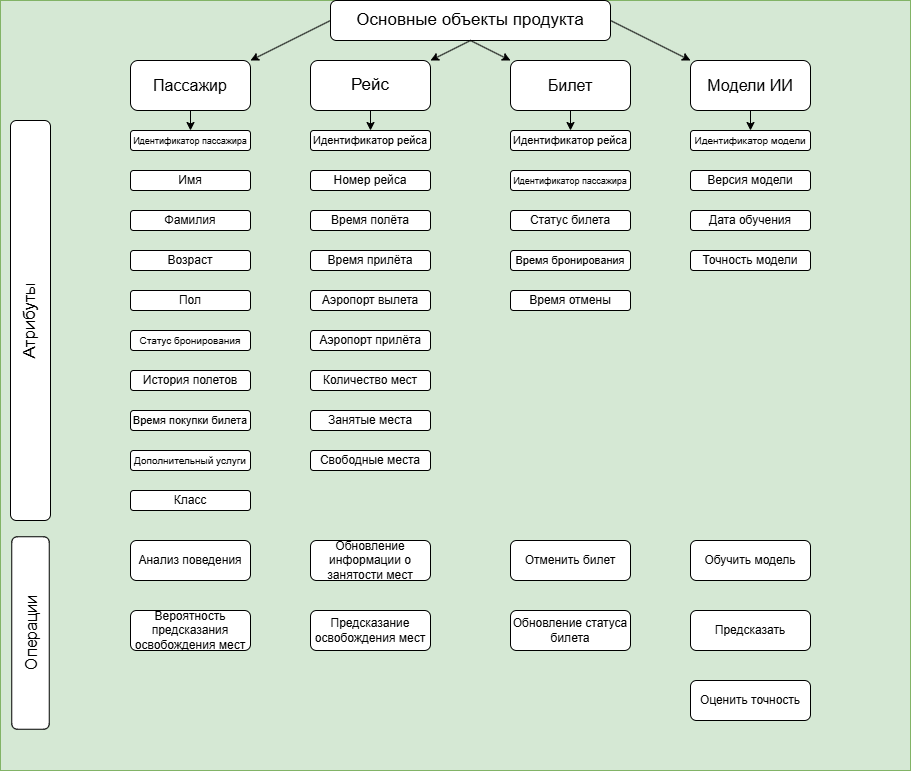

The diagram above was exported from draw.io. Its source (the exported page's mxGraphModel, read from the mxfile embedded in the PNG):
<mxGraphModel dx="1994" dy="632" grid="1" gridSize="10" guides="1" tooltips="1" connect="1" arrows="1" fold="1" page="1" pageScale="1" pageWidth="827" pageHeight="1169" math="0" shadow="0">
  <root>
    <mxCell id="0" />
    <mxCell id="1" parent="0" />
    <mxCell id="2yho8bD3OvD71gwyjXG0-58" value="" style="rounded=0;whiteSpace=wrap;html=1;fillColor=#d5e8d4;strokeColor=#82b366;" vertex="1" parent="1">
      <mxGeometry x="-50" width="910" height="770" as="geometry" />
    </mxCell>
    <mxCell id="2yho8bD3OvD71gwyjXG0-1" value="&lt;font style=&quot;font-size: 17px;&quot;&gt;Основные объекты продукта&lt;/font&gt;" style="rounded=1;whiteSpace=wrap;html=1;" vertex="1" parent="1">
      <mxGeometry x="280" width="280" height="40" as="geometry" />
    </mxCell>
    <mxCell id="2yho8bD3OvD71gwyjXG0-2" value="&lt;font style=&quot;font-size: 16px;&quot;&gt;Пассажир&lt;/font&gt;" style="rounded=1;whiteSpace=wrap;html=1;" vertex="1" parent="1">
      <mxGeometry x="80" y="60" width="120" height="50" as="geometry" />
    </mxCell>
    <mxCell id="2yho8bD3OvD71gwyjXG0-3" value="&lt;font style=&quot;font-size: 17px;&quot;&gt;Рейс&lt;/font&gt;" style="rounded=1;whiteSpace=wrap;html=1;" vertex="1" parent="1">
      <mxGeometry x="260" y="60" width="120" height="50" as="geometry" />
    </mxCell>
    <mxCell id="2yho8bD3OvD71gwyjXG0-4" value="&lt;font style=&quot;font-size: 16px;&quot;&gt;Билет&lt;/font&gt;" style="rounded=1;whiteSpace=wrap;html=1;" vertex="1" parent="1">
      <mxGeometry x="460" y="60" width="120" height="50" as="geometry" />
    </mxCell>
    <mxCell id="2yho8bD3OvD71gwyjXG0-5" value="&lt;font style=&quot;font-size: 16px;&quot;&gt;Модели ИИ&lt;/font&gt;" style="rounded=1;whiteSpace=wrap;html=1;" vertex="1" parent="1">
      <mxGeometry x="640" y="60" width="120" height="50" as="geometry" />
    </mxCell>
    <mxCell id="2yho8bD3OvD71gwyjXG0-6" value="" style="endArrow=classic;html=1;rounded=0;entryX=1;entryY=0;entryDx=0;entryDy=0;exitX=0;exitY=0.5;exitDx=0;exitDy=0;" edge="1" parent="1" source="2yho8bD3OvD71gwyjXG0-1" target="2yho8bD3OvD71gwyjXG0-2">
      <mxGeometry width="50" height="50" relative="1" as="geometry">
        <mxPoint x="280" y="30" as="sourcePoint" />
        <mxPoint x="220" y="90" as="targetPoint" />
      </mxGeometry>
    </mxCell>
    <mxCell id="2yho8bD3OvD71gwyjXG0-7" value="" style="endArrow=classic;html=1;rounded=0;exitX=0.5;exitY=1;exitDx=0;exitDy=0;entryX=1;entryY=0;entryDx=0;entryDy=0;" edge="1" parent="1" source="2yho8bD3OvD71gwyjXG0-1" target="2yho8bD3OvD71gwyjXG0-3">
      <mxGeometry width="50" height="50" relative="1" as="geometry">
        <mxPoint x="390" y="310" as="sourcePoint" />
        <mxPoint x="440" y="260" as="targetPoint" />
      </mxGeometry>
    </mxCell>
    <mxCell id="2yho8bD3OvD71gwyjXG0-8" value="" style="endArrow=classic;html=1;rounded=0;exitX=0.5;exitY=1;exitDx=0;exitDy=0;entryX=0;entryY=0;entryDx=0;entryDy=0;" edge="1" parent="1" source="2yho8bD3OvD71gwyjXG0-1" target="2yho8bD3OvD71gwyjXG0-4">
      <mxGeometry width="50" height="50" relative="1" as="geometry">
        <mxPoint x="390" y="280" as="sourcePoint" />
        <mxPoint x="440" y="230" as="targetPoint" />
      </mxGeometry>
    </mxCell>
    <mxCell id="2yho8bD3OvD71gwyjXG0-9" value="" style="endArrow=classic;html=1;rounded=0;exitX=1;exitY=0.5;exitDx=0;exitDy=0;entryX=0;entryY=0;entryDx=0;entryDy=0;" edge="1" parent="1" source="2yho8bD3OvD71gwyjXG0-1" target="2yho8bD3OvD71gwyjXG0-5">
      <mxGeometry width="50" height="50" relative="1" as="geometry">
        <mxPoint x="390" y="280" as="sourcePoint" />
        <mxPoint x="440" y="230" as="targetPoint" />
      </mxGeometry>
    </mxCell>
    <mxCell id="2yho8bD3OvD71gwyjXG0-10" value="&lt;font style=&quot;font-size: 17px;&quot;&gt;Атрибуты&lt;/font&gt;" style="rounded=1;whiteSpace=wrap;html=1;rotation=-90;" vertex="1" parent="1">
      <mxGeometry x="-220" y="300" width="400" height="40" as="geometry" />
    </mxCell>
    <mxCell id="2yho8bD3OvD71gwyjXG0-11" value="&lt;font style=&quot;font-size: 9px;&quot;&gt;Идентификатор пассажира&lt;/font&gt;" style="rounded=1;whiteSpace=wrap;html=1;fontSize=12;" vertex="1" parent="1">
      <mxGeometry x="80" y="130" width="120" height="20" as="geometry" />
    </mxCell>
    <mxCell id="2yho8bD3OvD71gwyjXG0-12" value="Имя" style="rounded=1;whiteSpace=wrap;html=1;" vertex="1" parent="1">
      <mxGeometry x="80" y="170" width="120" height="20" as="geometry" />
    </mxCell>
    <mxCell id="2yho8bD3OvD71gwyjXG0-13" value="Фамилия" style="rounded=1;whiteSpace=wrap;html=1;" vertex="1" parent="1">
      <mxGeometry x="80" y="210" width="120" height="20" as="geometry" />
    </mxCell>
    <mxCell id="2yho8bD3OvD71gwyjXG0-14" value="Возраст" style="rounded=1;whiteSpace=wrap;html=1;" vertex="1" parent="1">
      <mxGeometry x="80" y="250" width="120" height="20" as="geometry" />
    </mxCell>
    <mxCell id="2yho8bD3OvD71gwyjXG0-15" value="Пол" style="rounded=1;whiteSpace=wrap;html=1;" vertex="1" parent="1">
      <mxGeometry x="80" y="290" width="120" height="20" as="geometry" />
    </mxCell>
    <mxCell id="2yho8bD3OvD71gwyjXG0-16" value="&lt;font style=&quot;font-size: 10px;&quot;&gt;Статус бронирования&lt;/font&gt;" style="rounded=1;whiteSpace=wrap;html=1;" vertex="1" parent="1">
      <mxGeometry x="80" y="330" width="120" height="20" as="geometry" />
    </mxCell>
    <mxCell id="2yho8bD3OvD71gwyjXG0-17" value="История полетов" style="rounded=1;whiteSpace=wrap;html=1;" vertex="1" parent="1">
      <mxGeometry x="80" y="370" width="120" height="20" as="geometry" />
    </mxCell>
    <mxCell id="2yho8bD3OvD71gwyjXG0-18" value="&lt;font style=&quot;font-size: 11px;&quot;&gt;Время покупки билета&lt;/font&gt;" style="rounded=1;whiteSpace=wrap;html=1;" vertex="1" parent="1">
      <mxGeometry x="80" y="410" width="120" height="20" as="geometry" />
    </mxCell>
    <mxCell id="2yho8bD3OvD71gwyjXG0-19" value="&lt;font style=&quot;font-size: 10px;&quot;&gt;Дополнительный услуги&lt;/font&gt;" style="rounded=1;whiteSpace=wrap;html=1;" vertex="1" parent="1">
      <mxGeometry x="80" y="450" width="120" height="20" as="geometry" />
    </mxCell>
    <mxCell id="2yho8bD3OvD71gwyjXG0-20" value="Класс" style="rounded=1;whiteSpace=wrap;html=1;" vertex="1" parent="1">
      <mxGeometry x="80" y="490" width="120" height="20" as="geometry" />
    </mxCell>
    <mxCell id="2yho8bD3OvD71gwyjXG0-22" value="&lt;font style=&quot;font-size: 11px;&quot;&gt;Идентификатор рейса&lt;/font&gt;" style="rounded=1;whiteSpace=wrap;html=1;" vertex="1" parent="1">
      <mxGeometry x="260" y="130" width="120" height="20" as="geometry" />
    </mxCell>
    <mxCell id="2yho8bD3OvD71gwyjXG0-23" value="Номер рейса" style="rounded=1;whiteSpace=wrap;html=1;" vertex="1" parent="1">
      <mxGeometry x="260" y="170" width="120" height="20" as="geometry" />
    </mxCell>
    <mxCell id="2yho8bD3OvD71gwyjXG0-25" value="Время прилёта" style="rounded=1;whiteSpace=wrap;html=1;" vertex="1" parent="1">
      <mxGeometry x="260" y="250" width="120" height="20" as="geometry" />
    </mxCell>
    <mxCell id="2yho8bD3OvD71gwyjXG0-26" value="Аэропорт вылета" style="rounded=1;whiteSpace=wrap;html=1;" vertex="1" parent="1">
      <mxGeometry x="260" y="290" width="120" height="20" as="geometry" />
    </mxCell>
    <mxCell id="2yho8bD3OvD71gwyjXG0-27" value="Аэропорт прилёта" style="rounded=1;whiteSpace=wrap;html=1;" vertex="1" parent="1">
      <mxGeometry x="260" y="330" width="120" height="20" as="geometry" />
    </mxCell>
    <mxCell id="2yho8bD3OvD71gwyjXG0-28" value="Количество мест" style="rounded=1;whiteSpace=wrap;html=1;" vertex="1" parent="1">
      <mxGeometry x="260" y="370" width="120" height="20" as="geometry" />
    </mxCell>
    <mxCell id="2yho8bD3OvD71gwyjXG0-29" value="Занятые места" style="rounded=1;whiteSpace=wrap;html=1;" vertex="1" parent="1">
      <mxGeometry x="260" y="410" width="120" height="20" as="geometry" />
    </mxCell>
    <mxCell id="2yho8bD3OvD71gwyjXG0-30" value="Свободные места" style="rounded=1;whiteSpace=wrap;html=1;" vertex="1" parent="1">
      <mxGeometry x="260" y="450" width="120" height="20" as="geometry" />
    </mxCell>
    <mxCell id="2yho8bD3OvD71gwyjXG0-31" value="&lt;font style=&quot;font-size: 11px;&quot;&gt;Идентификатор рейса&lt;/font&gt;" style="rounded=1;whiteSpace=wrap;html=1;" vertex="1" parent="1">
      <mxGeometry x="460" y="130" width="120" height="20" as="geometry" />
    </mxCell>
    <mxCell id="2yho8bD3OvD71gwyjXG0-32" value="&lt;font style=&quot;font-size: 9px;&quot;&gt;Идентификатор пассажира&lt;/font&gt;" style="rounded=1;whiteSpace=wrap;html=1;" vertex="1" parent="1">
      <mxGeometry x="460" y="170" width="120" height="20" as="geometry" />
    </mxCell>
    <mxCell id="2yho8bD3OvD71gwyjXG0-34" value="Статус билета" style="rounded=1;whiteSpace=wrap;html=1;" vertex="1" parent="1">
      <mxGeometry x="460" y="210" width="120" height="20" as="geometry" />
    </mxCell>
    <mxCell id="2yho8bD3OvD71gwyjXG0-35" value="&lt;font style=&quot;font-size: 11px;&quot;&gt;Время бронирования&lt;/font&gt;" style="rounded=1;whiteSpace=wrap;html=1;" vertex="1" parent="1">
      <mxGeometry x="460" y="250" width="120" height="20" as="geometry" />
    </mxCell>
    <mxCell id="2yho8bD3OvD71gwyjXG0-36" value="Время отмены" style="rounded=1;whiteSpace=wrap;html=1;" vertex="1" parent="1">
      <mxGeometry x="460" y="290" width="120" height="20" as="geometry" />
    </mxCell>
    <mxCell id="2yho8bD3OvD71gwyjXG0-37" value="&lt;font style=&quot;font-size: 10px;&quot;&gt;Идентификатор модели&lt;/font&gt;" style="rounded=1;whiteSpace=wrap;html=1;" vertex="1" parent="1">
      <mxGeometry x="640" y="130" width="120" height="20" as="geometry" />
    </mxCell>
    <mxCell id="2yho8bD3OvD71gwyjXG0-38" value="Версия модели" style="rounded=1;whiteSpace=wrap;html=1;" vertex="1" parent="1">
      <mxGeometry x="640" y="170" width="120" height="20" as="geometry" />
    </mxCell>
    <mxCell id="2yho8bD3OvD71gwyjXG0-39" value="Дата обучения" style="rounded=1;whiteSpace=wrap;html=1;" vertex="1" parent="1">
      <mxGeometry x="640" y="210" width="120" height="20" as="geometry" />
    </mxCell>
    <mxCell id="2yho8bD3OvD71gwyjXG0-40" value="Точность модели" style="rounded=1;whiteSpace=wrap;html=1;" vertex="1" parent="1">
      <mxGeometry x="640" y="250" width="120" height="20" as="geometry" />
    </mxCell>
    <mxCell id="2yho8bD3OvD71gwyjXG0-41" value="Время полёта" style="rounded=1;whiteSpace=wrap;html=1;" vertex="1" parent="1">
      <mxGeometry x="260" y="210" width="120" height="20" as="geometry" />
    </mxCell>
    <mxCell id="2yho8bD3OvD71gwyjXG0-42" value="" style="endArrow=classic;html=1;rounded=0;exitX=0.5;exitY=1;exitDx=0;exitDy=0;entryX=0.5;entryY=0;entryDx=0;entryDy=0;" edge="1" parent="1" source="2yho8bD3OvD71gwyjXG0-2" target="2yho8bD3OvD71gwyjXG0-11">
      <mxGeometry width="50" height="50" relative="1" as="geometry">
        <mxPoint x="170" y="220" as="sourcePoint" />
        <mxPoint x="220" y="170" as="targetPoint" />
      </mxGeometry>
    </mxCell>
    <mxCell id="2yho8bD3OvD71gwyjXG0-44" value="" style="endArrow=classic;html=1;rounded=0;exitX=0.5;exitY=1;exitDx=0;exitDy=0;entryX=0.5;entryY=0;entryDx=0;entryDy=0;" edge="1" parent="1" source="2yho8bD3OvD71gwyjXG0-3" target="2yho8bD3OvD71gwyjXG0-22">
      <mxGeometry width="50" height="50" relative="1" as="geometry">
        <mxPoint x="170" y="220" as="sourcePoint" />
        <mxPoint x="220" y="170" as="targetPoint" />
      </mxGeometry>
    </mxCell>
    <mxCell id="2yho8bD3OvD71gwyjXG0-45" value="" style="endArrow=classic;html=1;rounded=0;exitX=0.5;exitY=1;exitDx=0;exitDy=0;entryX=0.5;entryY=0;entryDx=0;entryDy=0;" edge="1" parent="1" source="2yho8bD3OvD71gwyjXG0-4" target="2yho8bD3OvD71gwyjXG0-31">
      <mxGeometry width="50" height="50" relative="1" as="geometry">
        <mxPoint x="450" y="220" as="sourcePoint" />
        <mxPoint x="500" y="170" as="targetPoint" />
      </mxGeometry>
    </mxCell>
    <mxCell id="2yho8bD3OvD71gwyjXG0-46" value="" style="endArrow=classic;html=1;rounded=0;exitX=0.5;exitY=1;exitDx=0;exitDy=0;entryX=0.5;entryY=0;entryDx=0;entryDy=0;" edge="1" parent="1" source="2yho8bD3OvD71gwyjXG0-5" target="2yho8bD3OvD71gwyjXG0-37">
      <mxGeometry width="50" height="50" relative="1" as="geometry">
        <mxPoint x="450" y="220" as="sourcePoint" />
        <mxPoint x="500" y="170" as="targetPoint" />
      </mxGeometry>
    </mxCell>
    <mxCell id="2yho8bD3OvD71gwyjXG0-47" value="&lt;font style=&quot;font-size: 16px;&quot;&gt;Операции&lt;/font&gt;" style="rounded=1;whiteSpace=wrap;html=1;rotation=-90;" vertex="1" parent="1">
      <mxGeometry x="-116.25" y="613.75" width="192.5" height="37.5" as="geometry" />
    </mxCell>
    <mxCell id="2yho8bD3OvD71gwyjXG0-48" value="Анализ поведения&lt;span style=&quot;color: rgba(0, 0, 0, 0); font-family: monospace; font-size: 0px; text-align: start; text-wrap-mode: nowrap;&quot;&gt;%3CmxGraphModel%3E%3Croot%3E%3CmxCell%20id%3D%220%22%2F%3E%3CmxCell%20id%3D%221%22%20parent%3D%220%22%2F%3E%3CmxCell%20id%3D%222%22%20value%3D%22%22%20style%3D%22endArrow%3Dclassic%3Bhtml%3D1%3Brounded%3D0%3BexitX%3D0.5%3BexitY%3D1%3BexitDx%3D0%3BexitDy%3D0%3BentryX%3D0.5%3BentryY%3D0%3BentryDx%3D0%3BentryDy%3D0%3B%22%20edge%3D%221%22%20parent%3D%221%22%3E%3CmxGeometry%20width%3D%2250%22%20height%3D%2250%22%20relative%3D%221%22%20as%3D%22geometry%22%3E%3CmxPoint%20x%3D%22140%22%20y%3D%22110%22%20as%3D%22sourcePoint%22%2F%3E%3CmxPoint%20x%3D%22140%22%20y%3D%22130%22%20as%3D%22targetPoint%22%2F%3E%3C%2FmxGeometry%3E%3C%2FmxCell%3E%3C%2Froot%3E%3C%2FmxGraphModel%3E&lt;/span&gt;" style="rounded=1;whiteSpace=wrap;html=1;" vertex="1" parent="1">
      <mxGeometry x="80" y="540" width="120" height="40" as="geometry" />
    </mxCell>
    <mxCell id="2yho8bD3OvD71gwyjXG0-49" value="Вероятность предсказания освобождения мест" style="rounded=1;whiteSpace=wrap;html=1;" vertex="1" parent="1">
      <mxGeometry x="80" y="610" width="120" height="40" as="geometry" />
    </mxCell>
    <mxCell id="2yho8bD3OvD71gwyjXG0-50" value="Обновление информации о занятости мест" style="rounded=1;whiteSpace=wrap;html=1;" vertex="1" parent="1">
      <mxGeometry x="260" y="540" width="120" height="40" as="geometry" />
    </mxCell>
    <mxCell id="2yho8bD3OvD71gwyjXG0-51" value="Предсказание освобождения мест" style="rounded=1;whiteSpace=wrap;html=1;" vertex="1" parent="1">
      <mxGeometry x="260" y="610" width="120" height="40" as="geometry" />
    </mxCell>
    <mxCell id="2yho8bD3OvD71gwyjXG0-52" value="Отменить билет" style="rounded=1;whiteSpace=wrap;html=1;" vertex="1" parent="1">
      <mxGeometry x="460" y="540" width="120" height="40" as="geometry" />
    </mxCell>
    <mxCell id="2yho8bD3OvD71gwyjXG0-53" value="Обновление статуса билета" style="rounded=1;whiteSpace=wrap;html=1;" vertex="1" parent="1">
      <mxGeometry x="460" y="610" width="120" height="40" as="geometry" />
    </mxCell>
    <mxCell id="2yho8bD3OvD71gwyjXG0-54" value="Обучить модель" style="rounded=1;whiteSpace=wrap;html=1;" vertex="1" parent="1">
      <mxGeometry x="640" y="540" width="120" height="40" as="geometry" />
    </mxCell>
    <mxCell id="2yho8bD3OvD71gwyjXG0-55" value="Предсказать" style="rounded=1;whiteSpace=wrap;html=1;" vertex="1" parent="1">
      <mxGeometry x="640" y="610" width="120" height="40" as="geometry" />
    </mxCell>
    <mxCell id="2yho8bD3OvD71gwyjXG0-56" value="Оценить точность" style="rounded=1;whiteSpace=wrap;html=1;" vertex="1" parent="1">
      <mxGeometry x="640" y="680" width="120" height="40" as="geometry" />
    </mxCell>
  </root>
</mxGraphModel>